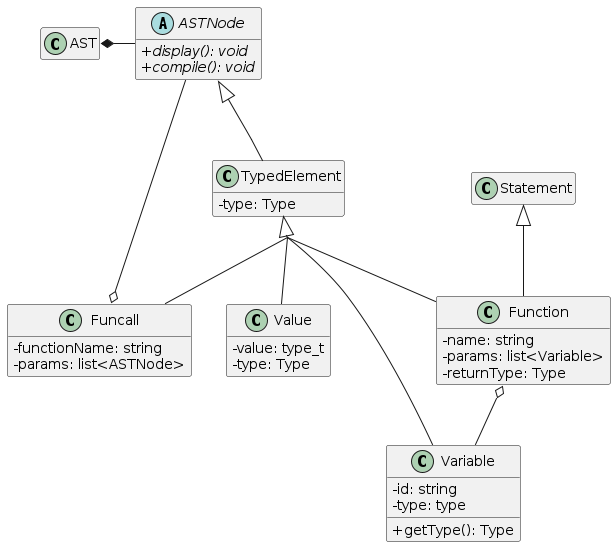

The diagram above was rendered by PlantUML. Its source (embedded in the PNG):
@startuml
skinparam classAttributeIconSize 0
skinparam groupInheritance 3
hide empty methods
hide empty attributes

AST *- ASTNode

abstract class ASTNode {
  +{abstract} display(): void
  +{abstract} compile(): void
}

ASTNode <|-- TypedElement
class TypedElement {
  -type: Type
}

TypedElement <|-- Value
class Value {
  -value: type_t
  -type: Type
}

TypedElement <|-- Variable
class Variable {
  -id: string
  -type: type
  +getType(): Type
}


Funcall o-- ASTNode
TypedElement <|-- Funcall
class Funcall {
  -functionName: string
  -params: list<ASTNode>
}

Statement <|-- Function
Function o-- Variable
TypedElement <|-- Function
class Function {
  -name: string
  -params: list<Variable>
  -returnType: Type
}
@enduml